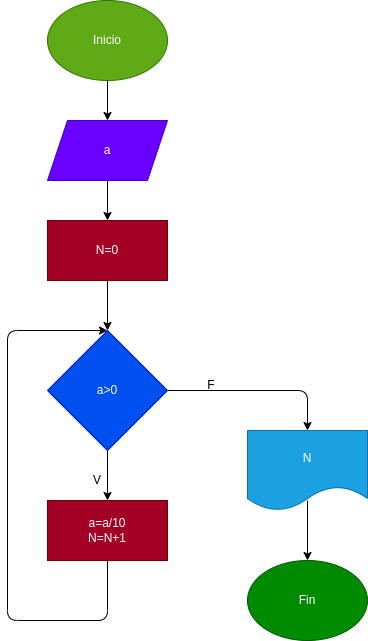

The diagram above was exported from draw.io. Its source (the exported page's mxGraphModel, read from the mxfile embedded in the PNG):
<mxGraphModel dx="632" dy="409" grid="1" gridSize="10" guides="1" tooltips="1" connect="1" arrows="1" fold="1" page="1" pageScale="1" pageWidth="827" pageHeight="1169" math="0" shadow="0">
  <root>
    <mxCell id="0" />
    <mxCell id="1" parent="0" />
    <mxCell id="3" style="edgeStyle=none;html=1;exitX=0.5;exitY=1;exitDx=0;exitDy=0;" edge="1" parent="1" source="2">
      <mxGeometry relative="1" as="geometry">
        <mxPoint x="340" y="210" as="targetPoint" />
      </mxGeometry>
    </mxCell>
    <mxCell id="2" value="Inicio" style="ellipse;whiteSpace=wrap;html=1;fillColor=#60a917;fontColor=#ffffff;strokeColor=#2D7600;" vertex="1" parent="1">
      <mxGeometry x="280" y="90" width="120" height="80" as="geometry" />
    </mxCell>
    <mxCell id="5" style="edgeStyle=none;html=1;exitX=0.5;exitY=1;exitDx=0;exitDy=0;entryX=0.5;entryY=0;entryDx=0;entryDy=0;" edge="1" parent="1" source="4" target="6">
      <mxGeometry relative="1" as="geometry">
        <mxPoint x="340" y="300" as="targetPoint" />
      </mxGeometry>
    </mxCell>
    <mxCell id="4" value="a" style="shape=parallelogram;perimeter=parallelogramPerimeter;whiteSpace=wrap;html=1;fixedSize=1;fillColor=#6a00ff;fontColor=#ffffff;strokeColor=#3700CC;" vertex="1" parent="1">
      <mxGeometry x="280" y="210" width="120" height="60" as="geometry" />
    </mxCell>
    <mxCell id="7" style="edgeStyle=none;html=1;exitX=0.5;exitY=1;exitDx=0;exitDy=0;" edge="1" parent="1" source="6">
      <mxGeometry relative="1" as="geometry">
        <mxPoint x="340" y="420" as="targetPoint" />
      </mxGeometry>
    </mxCell>
    <mxCell id="6" value="N=0" style="rounded=0;whiteSpace=wrap;html=1;fillColor=#a20025;fontColor=#ffffff;strokeColor=#6F0000;" vertex="1" parent="1">
      <mxGeometry x="280" y="310" width="120" height="60" as="geometry" />
    </mxCell>
    <mxCell id="9" style="edgeStyle=none;html=1;exitX=0.5;exitY=1;exitDx=0;exitDy=0;" edge="1" parent="1" source="8">
      <mxGeometry relative="1" as="geometry">
        <mxPoint x="340" y="590" as="targetPoint" />
      </mxGeometry>
    </mxCell>
    <mxCell id="11" style="edgeStyle=none;html=1;exitX=1;exitY=0.5;exitDx=0;exitDy=0;entryX=0.5;entryY=0;entryDx=0;entryDy=0;" edge="1" parent="1" source="8" target="13">
      <mxGeometry relative="1" as="geometry">
        <mxPoint x="510" y="520" as="targetPoint" />
        <Array as="points">
          <mxPoint x="540" y="480" />
        </Array>
      </mxGeometry>
    </mxCell>
    <mxCell id="8" value="a&amp;gt;0" style="rhombus;whiteSpace=wrap;html=1;fillColor=#0050ef;fontColor=#ffffff;strokeColor=#001DBC;" vertex="1" parent="1">
      <mxGeometry x="280" y="420" width="120" height="120" as="geometry" />
    </mxCell>
    <mxCell id="15" style="edgeStyle=none;html=1;exitX=0.5;exitY=1;exitDx=0;exitDy=0;entryX=0.5;entryY=0;entryDx=0;entryDy=0;" edge="1" parent="1" source="10" target="8">
      <mxGeometry relative="1" as="geometry">
        <Array as="points">
          <mxPoint x="340" y="710" />
          <mxPoint x="240" y="710" />
          <mxPoint x="240" y="420" />
        </Array>
      </mxGeometry>
    </mxCell>
    <mxCell id="10" value="a=a/10&lt;br&gt;N=N+1" style="rounded=0;whiteSpace=wrap;html=1;fillColor=#a20025;fontColor=#ffffff;strokeColor=#6F0000;" vertex="1" parent="1">
      <mxGeometry x="280" y="590" width="120" height="60" as="geometry" />
    </mxCell>
    <mxCell id="13" value="N" style="shape=document;whiteSpace=wrap;html=1;boundedLbl=1;fillColor=#1ba1e2;fontColor=#ffffff;strokeColor=#006EAF;" vertex="1" parent="1">
      <mxGeometry x="480" y="520" width="120" height="80" as="geometry" />
    </mxCell>
    <mxCell id="14" value="F" style="text;html=1;strokeColor=none;fillColor=none;align=center;verticalAlign=middle;whiteSpace=wrap;rounded=0;" vertex="1" parent="1">
      <mxGeometry x="414" y="460" width="60" height="30" as="geometry" />
    </mxCell>
    <mxCell id="16" value="Fin" style="ellipse;whiteSpace=wrap;html=1;fillColor=#008a00;fontColor=#ffffff;strokeColor=#005700;" vertex="1" parent="1">
      <mxGeometry x="480" y="650" width="120" height="80" as="geometry" />
    </mxCell>
    <mxCell id="17" value="" style="endArrow=classic;html=1;entryX=0.5;entryY=0;entryDx=0;entryDy=0;" edge="1" parent="1" target="16">
      <mxGeometry width="50" height="50" relative="1" as="geometry">
        <mxPoint x="540" y="590" as="sourcePoint" />
        <mxPoint x="500" y="700" as="targetPoint" />
      </mxGeometry>
    </mxCell>
    <mxCell id="18" value="V" style="text;html=1;strokeColor=none;fillColor=none;align=center;verticalAlign=middle;whiteSpace=wrap;rounded=0;" vertex="1" parent="1">
      <mxGeometry x="300" y="555" width="60" height="30" as="geometry" />
    </mxCell>
  </root>
</mxGraphModel>